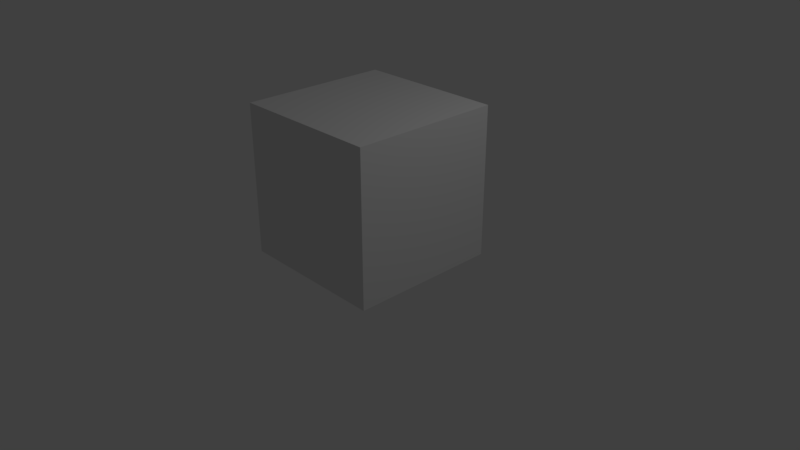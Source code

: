 # Source: box_solid_unity.blend  (saved by Blender 2.79.0; exported with 4.5.12 LTS)
import bpy
from mathutils import Matrix  # noqa: F401  (used for matrix-valued properties, if any)

bpy.ops.wm.read_factory_settings(use_empty=True)
scene = bpy.context.scene
scene.name = 'Scene'

# ---- collections
col_collection_1 = bpy.data.collections.new('Collection 1'); scene.collection.children.link(col_collection_1)

# ---- materials (node trees are filled in below, after node groups)
mat_material = bpy.data.materials.new('Material')
mat_material.alpha_threshold = 0.0
mat_material.use_transparent_shadow = False
mat_material.roughness = 0.5
mat_material.line_color = (0.0, 0.0, 0.0, 1.0)

# ---- material node trees

# ---- world
world_world = bpy.data.worlds.new('World'); scene.world = world_world
world_world.color = (0.05088, 0.05088, 0.05088)
world_world.use_sun_shadow = False
world_world.sun_shadow_jitter_overblur = 0.0
world_world.cycles.sampling_method = 'MANUAL'

# ---- cameras
cam_camera = bpy.data.cameras.new('Camera')
cam_camera.clip_end = 100.0
cam_camera.lens = 35.0
cam_camera.sensor_width = 32.0
cam_camera.sensor_height = 18.0
cam_camera.ortho_scale = 7.314
cam_camera.dof.focus_distance = 0.0
cam_camera.dof.aperture_fstop = 128.0

# ---- lights
light_lamp = bpy.data.lights.new('Lamp', 'POINT')
light_lamp.transmission_factor = 0.0
light_lamp.cutoff_distance = 30.0
light_lamp.energy = 100.0
light_lamp.shadow_buffer_clip_start = 1.001
light_lamp.shadow_soft_size = 0.1
light_lamp.shadow_maximum_resolution = 0.006
light_lamp.use_absolute_resolution = True

# ---- meshes
me_cube = bpy.data.meshes.new('Cube')
me_cube.from_pydata([(0.9517, 0.983, 0.007893), (0.9517, -0.9205, 0.007893), (-0.9517, -0.9205, 0.007893), (-0.9517, 0.983, 0.007893), (1.0, 1.031, 2.008), (1.0, -0.9688, 2.008), (-1.0, -0.9688, 2.008), (-1.0, 1.031, 2.008), (1.0, 1.031, 0.007893), (1.0, -0.9688, 0.007893), (-1.0, 1.031, 0.007893), (-1.0, -0.9688, 0.007893), (0.9517, 0.983, 1.973), (0.9517, -0.9205, 1.973), (-0.9517, 0.983, 1.973), (-0.9517, -0.9205, 1.973)], [], [(0, 1, 13, 12), (4, 7, 6, 5), (8, 4, 5, 9), (9, 5, 6, 11), (11, 6, 7, 10), (4, 8, 10, 7), (1, 0, 8, 9), (0, 3, 10, 8), (2, 1, 9, 11), (3, 2, 11, 10), (12, 13, 15, 14), (2, 3, 14, 15), (3, 0, 12, 14), (1, 2, 15, 13)])
me_cube.materials.append(mat_material)
me_cube.use_remesh_preserve_volume = False
me_cube.use_remesh_preserve_attributes = False
me_cube.use_mirror_vertex_groups = False
me_cube.update()

# ---- objects
ob_cube = bpy.data.objects.new('Cube', me_cube)
ob_lamp = bpy.data.objects.new('Lamp', light_lamp)
ob_camera = bpy.data.objects.new('Camera', cam_camera)

# ---- transforms, parenting, visibility, modifiers, constraints
ob_cube.location = (0.0, 0.0, 0.0)
ob_cube.lock_rotations_4d = False
ob_cube.empty_display_type = 'ARROWS'
ob_cube.lineart.crease_threshold = 0.0
ob_lamp.location = (4.076, 1.005, 5.904)
ob_lamp.rotation_euler = (0.6503, 0.05522, 1.866)
ob_lamp.lock_rotations_4d = False
ob_lamp.empty_display_type = 'ARROWS'
ob_lamp.color = (0.0, 0.0, 0.0, 0.0)
ob_lamp.lineart.crease_threshold = 0.0
ob_camera.location = (7.481, -6.508, 5.344)
ob_camera.rotation_euler = (1.109, 0.0, 0.8149)
ob_camera.lock_rotations_4d = False
ob_camera.empty_display_type = 'ARROWS'
ob_camera.color = (0.0, 0.0, 0.0, 0.0)
ob_camera.display_type = 'WIRE'
ob_camera.lineart.crease_threshold = 0.0

# ---- collection membership
col_collection_1.objects.link(ob_cube)
col_collection_1.objects.link(ob_lamp)
col_collection_1.objects.link(ob_camera)

# ---- scene / render settings (as saved in the file)
scene.camera = ob_camera
scene.frame_start = 1; scene.frame_end = 250; scene.frame_set(1)
scene.render.engine = 'BLENDER_EEVEE_NEXT'
scene.render.resolution_percentage = 50
scene.render.dither_intensity = 0.0
scene.cycles.use_denoising = False
scene.cycles.samples = 128
scene.cycles.sampling_pattern = 'TABULATED_SOBOL'
scene.cycles.use_adaptive_sampling = False
scene.cycles.use_light_tree = False
scene.cycles.blur_glossy = 0.0
scene.cycles.sample_clamp_indirect = 0.0
scene.view_settings.view_transform = 'Standard'
bpy.context.view_layer.update()
